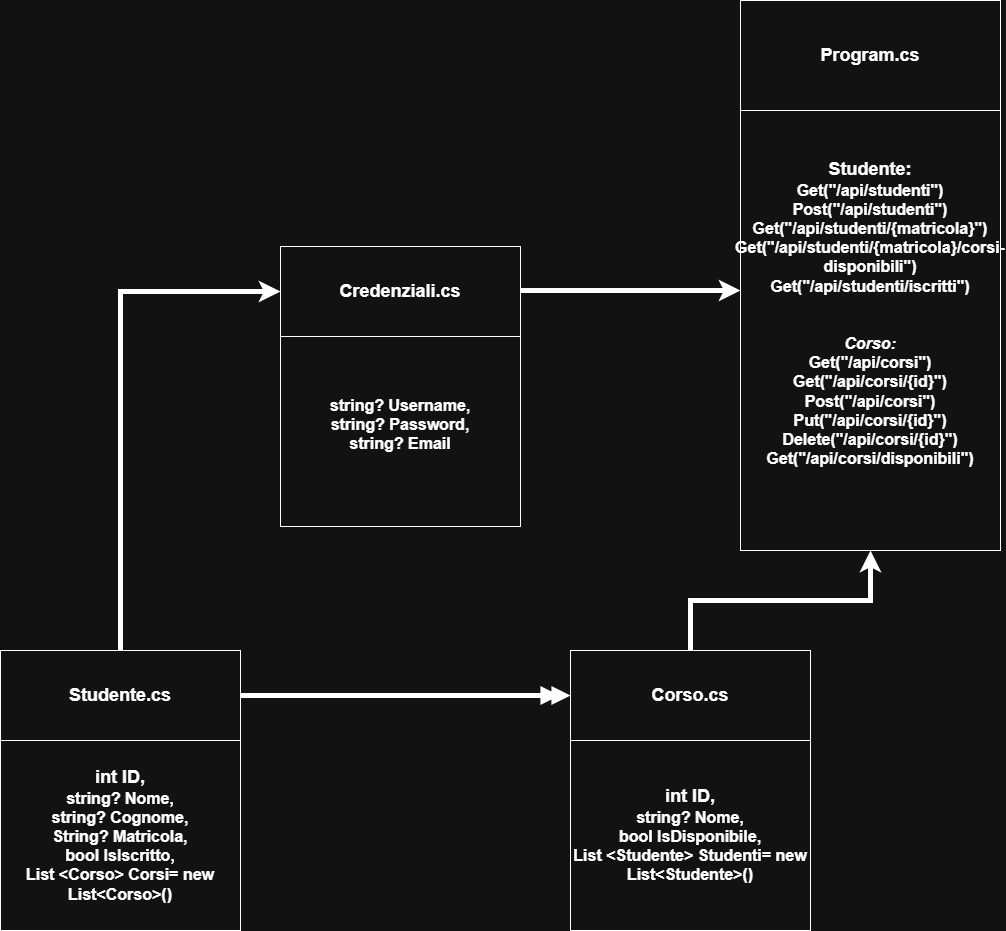

The diagram above was exported from draw.io. Its source (the exported page's mxGraphModel, read from the mxfile embedded in the PNG):
<mxGraphModel dx="2977" dy="2284" grid="1" gridSize="10" guides="1" tooltips="1" connect="1" arrows="1" fold="1" page="1" pageScale="1" pageWidth="827" pageHeight="1169" math="0" shadow="0">
  <root>
    <mxCell id="WIyWlLk6GJQsqaUBKTNV-0" />
    <mxCell id="WIyWlLk6GJQsqaUBKTNV-1" parent="WIyWlLk6GJQsqaUBKTNV-0" />
    <mxCell id="DhWyFMqM0t6kGGy1pzGs-0" value="&lt;font style=&quot;font-size: 18px;&quot;&gt;&lt;b&gt;Program.cs&lt;/b&gt;&lt;/font&gt;" style="rounded=0;whiteSpace=wrap;html=1;" parent="WIyWlLk6GJQsqaUBKTNV-1" vertex="1">
      <mxGeometry x="710" y="-1110" width="260" height="110" as="geometry" />
    </mxCell>
    <mxCell id="DhWyFMqM0t6kGGy1pzGs-1" value="&lt;font style=&quot;font-size: 18px;&quot;&gt;&lt;b&gt;Studente:&lt;/b&gt;&lt;/font&gt;&lt;div&gt;&lt;font size=&quot;3&quot;&gt;&lt;b&gt;Get(&quot;/api/studenti&quot;)&lt;br&gt;&lt;/b&gt;&lt;/font&gt;&lt;/div&gt;&lt;div&gt;&lt;font size=&quot;3&quot;&gt;&lt;b&gt;Post(&quot;/api/studenti&quot;)&lt;br&gt;&lt;/b&gt;&lt;/font&gt;&lt;/div&gt;&lt;div&gt;&lt;font size=&quot;3&quot;&gt;&lt;b&gt;Get(&quot;/api/studenti/{matricola}&quot;)&lt;br&gt;&lt;/b&gt;&lt;/font&gt;&lt;/div&gt;&lt;div&gt;&lt;font size=&quot;3&quot;&gt;&lt;b&gt;Get(&quot;/api/studenti/{matricola}/corsi-disponibili&quot;)&lt;br&gt;&lt;/b&gt;&lt;/font&gt;&lt;/div&gt;&lt;div&gt;&lt;font size=&quot;3&quot;&gt;&lt;b&gt;Get(&quot;/api/studenti/iscritti&quot;)&lt;br&gt;&lt;/b&gt;&lt;/font&gt;&lt;/div&gt;&lt;div&gt;&lt;font size=&quot;3&quot;&gt;&lt;b&gt;&lt;br&gt;&lt;/b&gt;&lt;/font&gt;&lt;/div&gt;&lt;div&gt;&lt;font size=&quot;3&quot;&gt;&lt;b&gt;&lt;br&gt;&lt;/b&gt;&lt;/font&gt;&lt;/div&gt;&lt;div&gt;&lt;font size=&quot;3&quot;&gt;&lt;b&gt;&lt;i&gt;Corso:&lt;/i&gt;&lt;/b&gt;&lt;/font&gt;&lt;/div&gt;&lt;div&gt;&lt;span style=&quot;background-color: transparent; color: light-dark(rgb(0, 0, 0), rgb(255, 255, 255));&quot;&gt;&lt;font size=&quot;3&quot;&gt;&lt;b&gt;Get(&quot;/api/corsi&quot;)&lt;/b&gt;&lt;/font&gt;&lt;/span&gt;&lt;/div&gt;&lt;div&gt;&lt;span style=&quot;background-color: transparent;&quot;&gt;&lt;font size=&quot;3&quot;&gt;&lt;b&gt;Get(&quot;/api/corsi/{id}&quot;)&lt;br&gt;&lt;/b&gt;&lt;/font&gt;&lt;/span&gt;&lt;/div&gt;&lt;div&gt;&lt;span style=&quot;background-color: transparent;&quot;&gt;&lt;font size=&quot;3&quot;&gt;&lt;b&gt;Post(&quot;/api/corsi&quot;)&lt;br&gt;&lt;/b&gt;&lt;/font&gt;&lt;/span&gt;&lt;/div&gt;&lt;div&gt;&lt;span style=&quot;background-color: transparent;&quot;&gt;&lt;font size=&quot;3&quot;&gt;&lt;b&gt;Put(&quot;/api/corsi/{id}&quot;)&lt;br&gt;&lt;/b&gt;&lt;/font&gt;&lt;/span&gt;&lt;/div&gt;&lt;div&gt;&lt;span style=&quot;background-color: transparent;&quot;&gt;&lt;font size=&quot;3&quot;&gt;&lt;b&gt;Delete(&quot;/api/corsi/{id}&quot;)&lt;br&gt;&lt;/b&gt;&lt;/font&gt;&lt;/span&gt;&lt;/div&gt;&lt;div&gt;&lt;span style=&quot;background-color: transparent;&quot;&gt;&lt;font size=&quot;3&quot;&gt;&lt;b&gt;Get(&quot;/api/corsi/disponibili&quot;)&lt;br&gt;&lt;/b&gt;&lt;/font&gt;&lt;/span&gt;&lt;/div&gt;&lt;div&gt;&lt;span style=&quot;background-color: transparent;&quot;&gt;&lt;font size=&quot;3&quot;&gt;&lt;b&gt;&lt;br&gt;&lt;/b&gt;&lt;/font&gt;&lt;/span&gt;&lt;/div&gt;&lt;div&gt;&lt;br&gt;&lt;/div&gt;" style="rounded=0;whiteSpace=wrap;html=1;" parent="WIyWlLk6GJQsqaUBKTNV-1" vertex="1">
      <mxGeometry x="710" y="-1000" width="260" height="440" as="geometry" />
    </mxCell>
    <mxCell id="DhWyFMqM0t6kGGy1pzGs-9" style="edgeStyle=orthogonalEdgeStyle;rounded=0;orthogonalLoop=1;jettySize=auto;html=1;entryX=0;entryY=0.5;entryDx=0;entryDy=0;endArrow=doubleBlock;endFill=1;strokeWidth=5;" parent="WIyWlLk6GJQsqaUBKTNV-1" source="DhWyFMqM0t6kGGy1pzGs-3" target="DhWyFMqM0t6kGGy1pzGs-5" edge="1">
      <mxGeometry relative="1" as="geometry" />
    </mxCell>
    <mxCell id="DhWyFMqM0t6kGGy1pzGs-10" style="edgeStyle=orthogonalEdgeStyle;rounded=0;orthogonalLoop=1;jettySize=auto;html=1;entryX=0;entryY=0.5;entryDx=0;entryDy=0;strokeWidth=5;" parent="WIyWlLk6GJQsqaUBKTNV-1" source="DhWyFMqM0t6kGGy1pzGs-3" target="DhWyFMqM0t6kGGy1pzGs-7" edge="1">
      <mxGeometry relative="1" as="geometry">
        <Array as="points">
          <mxPoint x="90" y="-819" />
        </Array>
      </mxGeometry>
    </mxCell>
    <mxCell id="DhWyFMqM0t6kGGy1pzGs-3" value="&lt;font style=&quot;font-size: 18px;&quot;&gt;&lt;b&gt;Studente.cs&lt;/b&gt;&lt;/font&gt;" style="rounded=0;whiteSpace=wrap;html=1;" parent="WIyWlLk6GJQsqaUBKTNV-1" vertex="1">
      <mxGeometry x="-30" y="-460" width="240" height="90" as="geometry" />
    </mxCell>
    <mxCell id="DhWyFMqM0t6kGGy1pzGs-4" value="&lt;font style=&quot;font-size: 18px;&quot;&gt;&lt;b&gt;int ID,&lt;/b&gt;&lt;/font&gt;&lt;div&gt;&lt;font size=&quot;3&quot;&gt;&lt;b&gt;string? Nome,&lt;/b&gt;&lt;/font&gt;&lt;/div&gt;&lt;div&gt;&lt;font size=&quot;3&quot;&gt;&lt;b&gt;string? Cognome,&lt;/b&gt;&lt;/font&gt;&lt;/div&gt;&lt;div&gt;&lt;font size=&quot;3&quot;&gt;&lt;b&gt;String? Matricola,&lt;/b&gt;&lt;/font&gt;&lt;/div&gt;&lt;div&gt;&lt;font size=&quot;3&quot;&gt;&lt;b&gt;bool IsIscritto,&lt;/b&gt;&lt;/font&gt;&lt;/div&gt;&lt;div&gt;&lt;font size=&quot;3&quot;&gt;&lt;b&gt;List &amp;lt;Corso&amp;gt; Corsi= new List&amp;lt;Corso&amp;gt;()&lt;/b&gt;&lt;/font&gt;&lt;/div&gt;" style="rounded=0;whiteSpace=wrap;html=1;" parent="WIyWlLk6GJQsqaUBKTNV-1" vertex="1">
      <mxGeometry x="-30" y="-370" width="240" height="190" as="geometry" />
    </mxCell>
    <mxCell id="DhWyFMqM0t6kGGy1pzGs-11" style="edgeStyle=orthogonalEdgeStyle;rounded=0;orthogonalLoop=1;jettySize=auto;html=1;entryX=0.5;entryY=1;entryDx=0;entryDy=0;strokeWidth=5;" parent="WIyWlLk6GJQsqaUBKTNV-1" source="DhWyFMqM0t6kGGy1pzGs-5" target="DhWyFMqM0t6kGGy1pzGs-1" edge="1">
      <mxGeometry relative="1" as="geometry" />
    </mxCell>
    <mxCell id="DhWyFMqM0t6kGGy1pzGs-5" value="&lt;span style=&quot;font-size: 18px;&quot;&gt;&lt;b&gt;Corso.cs&lt;/b&gt;&lt;/span&gt;" style="rounded=0;whiteSpace=wrap;html=1;" parent="WIyWlLk6GJQsqaUBKTNV-1" vertex="1">
      <mxGeometry x="540" y="-460" width="240" height="90" as="geometry" />
    </mxCell>
    <mxCell id="DhWyFMqM0t6kGGy1pzGs-6" value="&lt;font style=&quot;font-size: 18px;&quot;&gt;&lt;b&gt;int ID,&lt;/b&gt;&lt;/font&gt;&lt;div&gt;&lt;font size=&quot;3&quot;&gt;&lt;b&gt;string? Nome,&lt;/b&gt;&lt;/font&gt;&lt;/div&gt;&lt;div&gt;&lt;b style=&quot;font-size: medium; background-color: transparent; color: light-dark(rgb(0, 0, 0), rgb(255, 255, 255));&quot;&gt;bool IsDisponibile,&lt;/b&gt;&lt;br&gt;&lt;/div&gt;&lt;div&gt;&lt;font size=&quot;3&quot;&gt;&lt;b&gt;List &amp;lt;Studente&amp;gt; Studenti= new List&amp;lt;Studente&amp;gt;()&lt;/b&gt;&lt;/font&gt;&lt;/div&gt;" style="rounded=0;whiteSpace=wrap;html=1;" parent="WIyWlLk6GJQsqaUBKTNV-1" vertex="1">
      <mxGeometry x="540" y="-370" width="240" height="190" as="geometry" />
    </mxCell>
    <mxCell id="DhWyFMqM0t6kGGy1pzGs-12" style="edgeStyle=orthogonalEdgeStyle;rounded=0;orthogonalLoop=1;jettySize=auto;html=1;strokeWidth=5;" parent="WIyWlLk6GJQsqaUBKTNV-1" source="DhWyFMqM0t6kGGy1pzGs-7" edge="1">
      <mxGeometry relative="1" as="geometry">
        <mxPoint x="710" y="-820" as="targetPoint" />
        <Array as="points">
          <mxPoint x="550" y="-820" />
          <mxPoint x="550" y="-820" />
        </Array>
      </mxGeometry>
    </mxCell>
    <mxCell id="DhWyFMqM0t6kGGy1pzGs-7" value="&lt;span style=&quot;font-size: 18px;&quot;&gt;&lt;b&gt;Credenziali.cs&lt;/b&gt;&lt;/span&gt;" style="rounded=0;whiteSpace=wrap;html=1;" parent="WIyWlLk6GJQsqaUBKTNV-1" vertex="1">
      <mxGeometry x="250" y="-864" width="240" height="90" as="geometry" />
    </mxCell>
    <mxCell id="DhWyFMqM0t6kGGy1pzGs-8" value="&lt;div&gt;&lt;font size=&quot;3&quot;&gt;&lt;b&gt;string? Username,&lt;/b&gt;&lt;/font&gt;&lt;/div&gt;&lt;div&gt;&lt;div&gt;&lt;font size=&quot;3&quot;&gt;&lt;b&gt;string? Password,&lt;/b&gt;&lt;/font&gt;&lt;/div&gt;&lt;div&gt;&lt;div&gt;&lt;font size=&quot;3&quot;&gt;&lt;b&gt;string? Email&lt;/b&gt;&lt;/font&gt;&lt;/div&gt;&lt;div&gt;&lt;br&gt;&lt;/div&gt;&lt;/div&gt;&lt;/div&gt;" style="rounded=0;whiteSpace=wrap;html=1;" parent="WIyWlLk6GJQsqaUBKTNV-1" vertex="1">
      <mxGeometry x="250" y="-774" width="240" height="190" as="geometry" />
    </mxCell>
  </root>
</mxGraphModel>